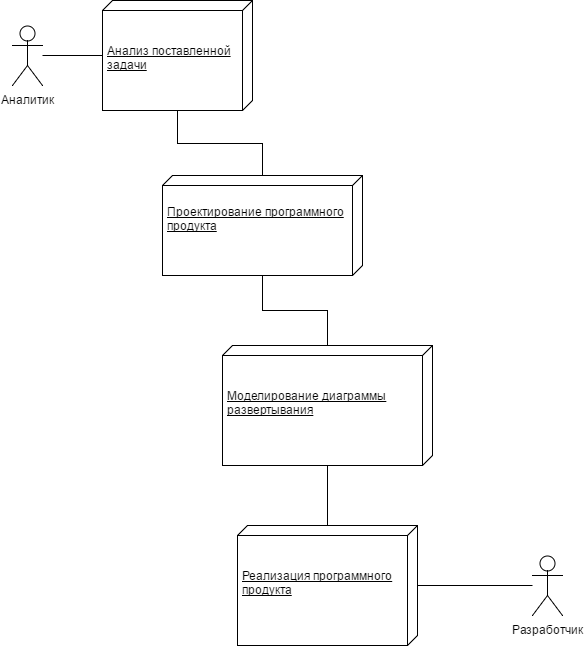

The diagram above was exported from draw.io. Its source (the exported page's mxGraphModel, read from the mxfile embedded in the PNG):
<mxGraphModel dx="872" dy="433" grid="1" gridSize="10" guides="1" tooltips="1" connect="1" arrows="1" fold="1" page="1" pageScale="1" pageWidth="826" pageHeight="1169" background="#ffffff" math="0" shadow="0">
  <root>
    <mxCell id="0" />
    <mxCell id="1" parent="0" />
    <mxCell id="2" value="Аналитик" style="shape=umlActor;verticalLabelPosition=bottom;labelBackgroundColor=#ffffff;verticalAlign=top;html=1;shadow=0;" vertex="1" parent="1">
      <mxGeometry x="120" y="90" width="30" height="60" as="geometry" />
    </mxCell>
    <mxCell id="34" style="edgeStyle=orthogonalEdgeStyle;rounded=0;html=1;exitX=1;exitY=0.5;entryX=0;entryY=0.5;endArrow=none;endFill=0;jettySize=auto;orthogonalLoop=1;" edge="1" parent="1" source="20" target="21">
      <mxGeometry relative="1" as="geometry" />
    </mxCell>
    <mxCell id="39" style="edgeStyle=orthogonalEdgeStyle;rounded=0;html=1;exitX=0.5;exitY=1;endArrow=none;endFill=0;jettySize=auto;orthogonalLoop=1;" edge="1" parent="1" source="20">
      <mxGeometry relative="1" as="geometry">
        <mxPoint x="150" y="120" as="targetPoint" />
      </mxGeometry>
    </mxCell>
    <mxCell id="20" value="&lt;div&gt;&lt;br&gt;&lt;/div&gt;&lt;div&gt;&lt;br&gt;&lt;/div&gt;Анализ поставленной&lt;div&gt;задачи&lt;/div&gt;" style="verticalAlign=top;align=left;spacingTop=8;spacingLeft=2;spacingRight=12;shape=cube;size=10;direction=south;fontStyle=4;html=1;shadow=0;" vertex="1" parent="1">
      <mxGeometry x="210" y="65" width="150" height="110" as="geometry" />
    </mxCell>
    <mxCell id="36" style="edgeStyle=orthogonalEdgeStyle;rounded=0;html=1;exitX=1;exitY=0.5;entryX=0;entryY=0.5;endArrow=none;endFill=0;jettySize=auto;orthogonalLoop=1;" edge="1" parent="1" source="21" target="22">
      <mxGeometry relative="1" as="geometry" />
    </mxCell>
    <mxCell id="21" value="&lt;div&gt;&lt;br&gt;&lt;/div&gt;&lt;div&gt;&lt;span&gt;Проектирование программного&lt;/span&gt;&lt;br&gt;&lt;/div&gt;&lt;div&gt;продукта&lt;/div&gt;" style="verticalAlign=top;align=left;spacingTop=8;spacingLeft=2;spacingRight=12;shape=cube;size=10;direction=south;fontStyle=4;html=1;shadow=0;" vertex="1" parent="1">
      <mxGeometry x="270" y="240" width="200" height="100" as="geometry" />
    </mxCell>
    <mxCell id="37" style="edgeStyle=orthogonalEdgeStyle;rounded=0;html=1;exitX=1;exitY=0.5;entryX=0;entryY=0.5;endArrow=none;endFill=0;jettySize=auto;orthogonalLoop=1;" edge="1" parent="1" source="22" target="23">
      <mxGeometry relative="1" as="geometry" />
    </mxCell>
    <mxCell id="22" value="&lt;div&gt;&lt;br&gt;&lt;/div&gt;&lt;div&gt;&lt;br&gt;&lt;/div&gt;Моделирование диаграммы&lt;div&gt;развертывания&lt;/div&gt;" style="verticalAlign=top;align=left;spacingTop=8;spacingLeft=2;spacingRight=12;shape=cube;size=10;direction=south;fontStyle=4;html=1;shadow=0;" vertex="1" parent="1">
      <mxGeometry x="330" y="410" width="210" height="120" as="geometry" />
    </mxCell>
    <mxCell id="38" style="edgeStyle=orthogonalEdgeStyle;rounded=0;html=1;exitX=0.5;exitY=0;endArrow=none;endFill=0;jettySize=auto;orthogonalLoop=1;" edge="1" parent="1" source="23">
      <mxGeometry relative="1" as="geometry">
        <mxPoint x="640" y="650" as="targetPoint" />
      </mxGeometry>
    </mxCell>
    <mxCell id="23" value="&lt;div&gt;&lt;br&gt;&lt;/div&gt;&lt;div&gt;&lt;br&gt;&lt;/div&gt;Реализация программного&lt;div&gt;продукта&lt;/div&gt;" style="verticalAlign=top;align=left;spacingTop=8;spacingLeft=2;spacingRight=12;shape=cube;size=10;direction=south;fontStyle=4;html=1;shadow=0;" vertex="1" parent="1">
      <mxGeometry x="345" y="590" width="180" height="120" as="geometry" />
    </mxCell>
    <mxCell id="24" value="Разработчик" style="shape=umlActor;verticalLabelPosition=bottom;labelBackgroundColor=#ffffff;verticalAlign=top;html=1;shadow=0;" vertex="1" parent="1">
      <mxGeometry x="640" y="620" width="30" height="60" as="geometry" />
    </mxCell>
  </root>
</mxGraphModel>